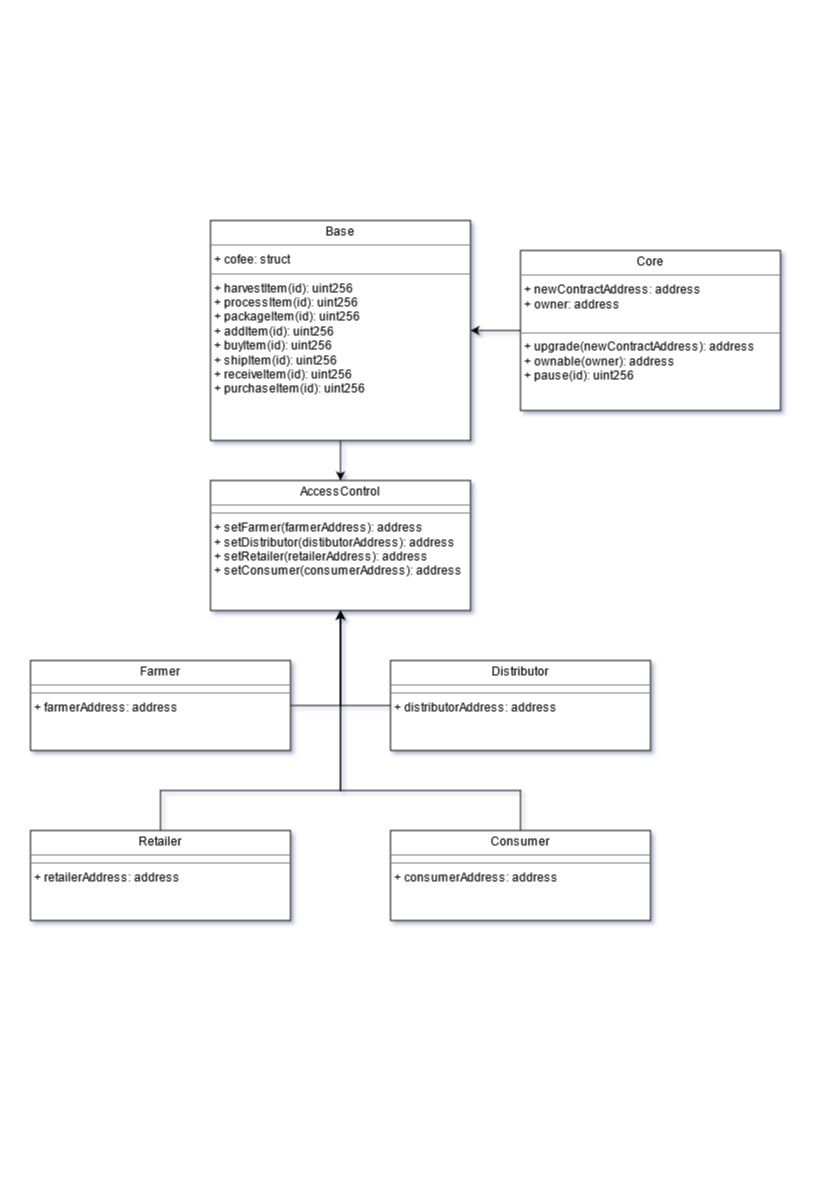

The diagram above was exported from draw.io. Its source (the exported page's mxGraphModel, read from the mxfile embedded in the PNG):
<mxGraphModel dx="2129" dy="814" grid="1" gridSize="10" guides="1" tooltips="1" connect="1" arrows="1" fold="1" page="1" pageScale="1" pageWidth="827" pageHeight="1169" math="0" shadow="0">
  <root>
    <mxCell id="WIyWlLk6GJQsqaUBKTNV-0" />
    <mxCell id="WIyWlLk6GJQsqaUBKTNV-1" parent="WIyWlLk6GJQsqaUBKTNV-0" />
    <mxCell id="75Jm1eMmWmOAj_R86xu3-2" value="" style="edgeStyle=orthogonalEdgeStyle;rounded=0;orthogonalLoop=1;jettySize=auto;html=1;" edge="1" parent="WIyWlLk6GJQsqaUBKTNV-1" source="75Jm1eMmWmOAj_R86xu3-0" target="75Jm1eMmWmOAj_R86xu3-1">
      <mxGeometry relative="1" as="geometry" />
    </mxCell>
    <mxCell id="75Jm1eMmWmOAj_R86xu3-0" value="&lt;p style=&quot;margin: 0px ; margin-top: 4px ; text-align: center&quot;&gt;Core&lt;/p&gt;&lt;hr size=&quot;1&quot;&gt;&lt;p style=&quot;margin: 0px ; margin-left: 4px&quot;&gt;+ newContractAddress: address&lt;/p&gt;&lt;p style=&quot;margin: 0px ; margin-left: 4px&quot;&gt;+ owner: address&lt;br&gt;&lt;/p&gt;&lt;p style=&quot;margin: 0px ; margin-left: 4px&quot;&gt;&lt;br&gt;&lt;/p&gt;&lt;hr size=&quot;1&quot;&gt;&lt;p style=&quot;margin: 0px ; margin-left: 4px&quot;&gt;+ upgrade(newContractAddress): address&lt;/p&gt;&lt;p style=&quot;margin: 0px ; margin-left: 4px&quot;&gt;+ ownable(owner): address&lt;/p&gt;&lt;p style=&quot;margin: 0px ; margin-left: 4px&quot;&gt;+ pause(id): uint256&lt;br&gt;&lt;/p&gt;" style="verticalAlign=top;align=left;overflow=fill;fontSize=12;fontFamily=Helvetica;html=1;" vertex="1" parent="WIyWlLk6GJQsqaUBKTNV-1">
      <mxGeometry x="520" y="250" width="260" height="160" as="geometry" />
    </mxCell>
    <mxCell id="75Jm1eMmWmOAj_R86xu3-4" value="" style="edgeStyle=orthogonalEdgeStyle;rounded=0;orthogonalLoop=1;jettySize=auto;html=1;" edge="1" parent="WIyWlLk6GJQsqaUBKTNV-1" source="75Jm1eMmWmOAj_R86xu3-1" target="75Jm1eMmWmOAj_R86xu3-3">
      <mxGeometry relative="1" as="geometry" />
    </mxCell>
    <mxCell id="75Jm1eMmWmOAj_R86xu3-1" value="&lt;p style=&quot;margin: 0px ; margin-top: 4px ; text-align: center&quot;&gt;Base&lt;/p&gt;&lt;hr size=&quot;1&quot;&gt;&lt;p style=&quot;margin: 0px ; margin-left: 4px&quot;&gt;+ cofee: struct&lt;/p&gt;&lt;hr size=&quot;1&quot;&gt;&lt;p style=&quot;margin: 0px ; margin-left: 4px&quot;&gt;+ harvestItem(id): uint256&lt;/p&gt;&lt;p style=&quot;margin: 0px ; margin-left: 4px&quot;&gt;+ processItem(id): uint256&lt;/p&gt;&lt;p style=&quot;margin: 0px ; margin-left: 4px&quot;&gt;+ packageItem(id): uint256&lt;/p&gt;&lt;p style=&quot;margin: 0px ; margin-left: 4px&quot;&gt;+ addItem(id): uint256&lt;/p&gt;&lt;p style=&quot;margin: 0px ; margin-left: 4px&quot;&gt;+ buyItem(id): uint256&lt;/p&gt;&lt;p style=&quot;margin: 0px ; margin-left: 4px&quot;&gt;+ shipItem(id): uint256&lt;/p&gt;&lt;p style=&quot;margin: 0px ; margin-left: 4px&quot;&gt;+ receiveItem(id): uint256&lt;/p&gt;&lt;p style=&quot;margin: 0px ; margin-left: 4px&quot;&gt;+ purchaseItem(id): uint256&lt;/p&gt;" style="verticalAlign=top;align=left;overflow=fill;fontSize=12;fontFamily=Helvetica;html=1;" vertex="1" parent="WIyWlLk6GJQsqaUBKTNV-1">
      <mxGeometry x="210" y="220" width="260" height="220" as="geometry" />
    </mxCell>
    <mxCell id="75Jm1eMmWmOAj_R86xu3-3" value="&lt;p style=&quot;margin: 0px ; margin-top: 4px ; text-align: center&quot;&gt;AccessControl&lt;br&gt;&lt;/p&gt;&lt;hr size=&quot;1&quot;&gt;&lt;hr size=&quot;1&quot;&gt;&lt;p style=&quot;margin: 0px ; margin-left: 4px&quot;&gt;+ setFarmer(farmerAddress): address&lt;/p&gt;&lt;p style=&quot;margin: 0px ; margin-left: 4px&quot;&gt;+ setDistributor(distibutorAddress): address&lt;/p&gt;&lt;p style=&quot;margin: 0px ; margin-left: 4px&quot;&gt;+ setRetailer(retailerAddress): address&lt;/p&gt;&lt;p style=&quot;margin: 0px ; margin-left: 4px&quot;&gt;+ setConsumer(consumerAddress): address&lt;/p&gt;" style="verticalAlign=top;align=left;overflow=fill;fontSize=12;fontFamily=Helvetica;html=1;" vertex="1" parent="WIyWlLk6GJQsqaUBKTNV-1">
      <mxGeometry x="210" y="480" width="260" height="130" as="geometry" />
    </mxCell>
    <mxCell id="75Jm1eMmWmOAj_R86xu3-26" value="" style="edgeStyle=orthogonalEdgeStyle;rounded=0;orthogonalLoop=1;jettySize=auto;html=1;endArrow=classic;endFill=1;" edge="1" parent="WIyWlLk6GJQsqaUBKTNV-1" source="75Jm1eMmWmOAj_R86xu3-5">
      <mxGeometry relative="1" as="geometry">
        <mxPoint x="340" y="610" as="targetPoint" />
      </mxGeometry>
    </mxCell>
    <mxCell id="75Jm1eMmWmOAj_R86xu3-5" value="&lt;p style=&quot;margin: 0px ; margin-top: 4px ; text-align: center&quot;&gt;Farmer&lt;br&gt;&lt;/p&gt;&lt;hr size=&quot;1&quot;&gt;&lt;hr size=&quot;1&quot;&gt;&lt;p style=&quot;margin: 0px ; margin-left: 4px&quot;&gt;+ farmerAddress: address&lt;/p&gt;" style="verticalAlign=top;align=left;overflow=fill;fontSize=12;fontFamily=Helvetica;html=1;" vertex="1" parent="WIyWlLk6GJQsqaUBKTNV-1">
      <mxGeometry x="30" y="660" width="260" height="90" as="geometry" />
    </mxCell>
    <mxCell id="75Jm1eMmWmOAj_R86xu3-24" value="" style="edgeStyle=orthogonalEdgeStyle;rounded=0;orthogonalLoop=1;jettySize=auto;html=1;endArrow=classic;endFill=1;" edge="1" parent="WIyWlLk6GJQsqaUBKTNV-1" source="75Jm1eMmWmOAj_R86xu3-6">
      <mxGeometry relative="1" as="geometry">
        <mxPoint x="340" y="610" as="targetPoint" />
      </mxGeometry>
    </mxCell>
    <mxCell id="75Jm1eMmWmOAj_R86xu3-6" value="&lt;p style=&quot;margin: 0px ; margin-top: 4px ; text-align: center&quot;&gt;Distributor&lt;br&gt;&lt;/p&gt;&lt;hr size=&quot;1&quot;&gt;&lt;hr size=&quot;1&quot;&gt;&lt;p style=&quot;margin: 0px ; margin-left: 4px&quot;&gt;+ distributorAddress: address&lt;/p&gt;" style="verticalAlign=top;align=left;overflow=fill;fontSize=12;fontFamily=Helvetica;html=1;" vertex="1" parent="WIyWlLk6GJQsqaUBKTNV-1">
      <mxGeometry x="390" y="660" width="260" height="90" as="geometry" />
    </mxCell>
    <mxCell id="75Jm1eMmWmOAj_R86xu3-19" style="edgeStyle=orthogonalEdgeStyle;rounded=0;orthogonalLoop=1;jettySize=auto;html=1;entryX=0.5;entryY=1;entryDx=0;entryDy=0;endArrow=classic;endFill=1;" edge="1" parent="WIyWlLk6GJQsqaUBKTNV-1" source="75Jm1eMmWmOAj_R86xu3-7" target="75Jm1eMmWmOAj_R86xu3-3">
      <mxGeometry relative="1" as="geometry">
        <Array as="points">
          <mxPoint x="160" y="790" />
          <mxPoint x="340" y="790" />
        </Array>
      </mxGeometry>
    </mxCell>
    <mxCell id="75Jm1eMmWmOAj_R86xu3-7" value="&lt;p style=&quot;margin: 0px ; margin-top: 4px ; text-align: center&quot;&gt;Retailer&lt;br&gt;&lt;/p&gt;&lt;hr size=&quot;1&quot;&gt;&lt;hr size=&quot;1&quot;&gt;&lt;p style=&quot;margin: 0px ; margin-left: 4px&quot;&gt;+ retailerAddress: address&lt;/p&gt;" style="verticalAlign=top;align=left;overflow=fill;fontSize=12;fontFamily=Helvetica;html=1;" vertex="1" parent="WIyWlLk6GJQsqaUBKTNV-1">
      <mxGeometry x="30" y="830" width="260" height="90" as="geometry" />
    </mxCell>
    <mxCell id="75Jm1eMmWmOAj_R86xu3-20" value="" style="edgeStyle=orthogonalEdgeStyle;rounded=0;orthogonalLoop=1;jettySize=auto;html=1;endArrow=classic;endFill=1;" edge="1" parent="WIyWlLk6GJQsqaUBKTNV-1" source="75Jm1eMmWmOAj_R86xu3-8">
      <mxGeometry relative="1" as="geometry">
        <mxPoint x="340" y="610" as="targetPoint" />
        <Array as="points">
          <mxPoint x="520" y="790" />
          <mxPoint x="340" y="790" />
        </Array>
      </mxGeometry>
    </mxCell>
    <mxCell id="75Jm1eMmWmOAj_R86xu3-8" value="&lt;p style=&quot;margin: 0px ; margin-top: 4px ; text-align: center&quot;&gt;Consumer&lt;br&gt;&lt;/p&gt;&lt;hr size=&quot;1&quot;&gt;&lt;hr size=&quot;1&quot;&gt;&lt;p style=&quot;margin: 0px ; margin-left: 4px&quot;&gt;+ consumerAddress: address&lt;/p&gt;" style="verticalAlign=top;align=left;overflow=fill;fontSize=12;fontFamily=Helvetica;html=1;" vertex="1" parent="WIyWlLk6GJQsqaUBKTNV-1">
      <mxGeometry x="390" y="830" width="260" height="90" as="geometry" />
    </mxCell>
  </root>
</mxGraphModel>